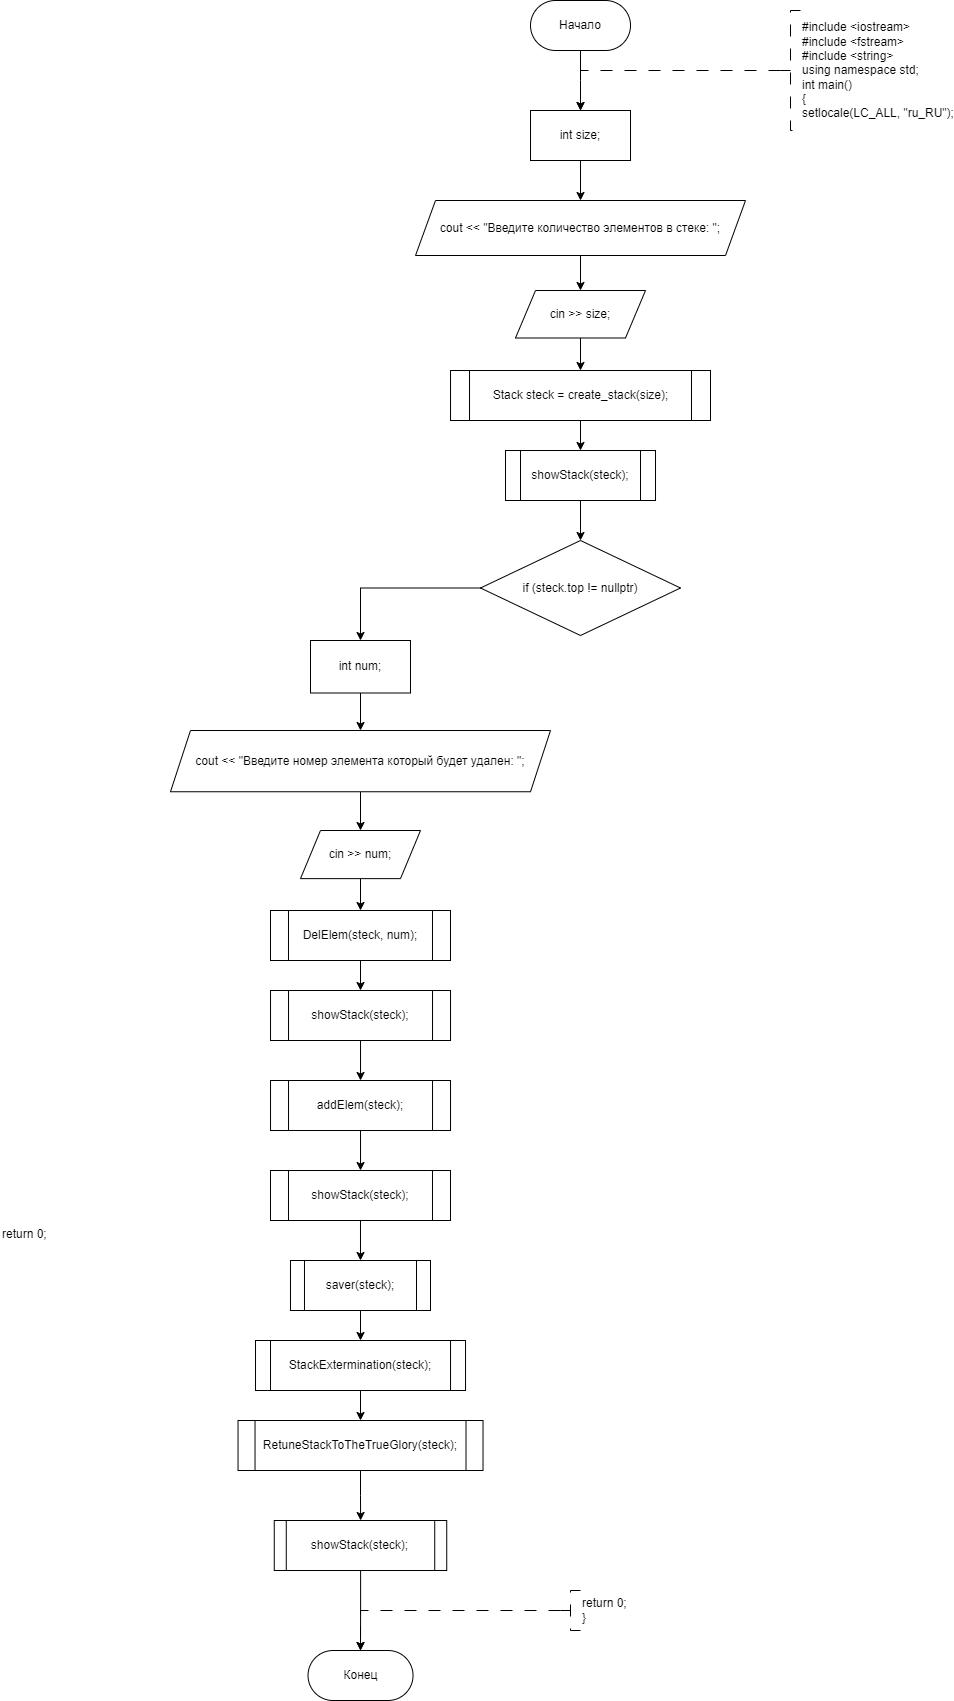

The diagram above was exported from draw.io. Its source (the exported page's mxGraphModel, read from the mxfile embedded in the PNG):
<mxGraphModel dx="1836" dy="669" grid="1" gridSize="10" guides="1" tooltips="1" connect="1" arrows="1" fold="1" page="1" pageScale="1" pageWidth="827" pageHeight="1169" math="0" shadow="0">
  <root>
    <mxCell id="WIyWlLk6GJQsqaUBKTNV-0" />
    <mxCell id="WIyWlLk6GJQsqaUBKTNV-1" parent="WIyWlLk6GJQsqaUBKTNV-0" />
    <mxCell id="x5ThzEdXiOOzZgezfpNB-4" style="edgeStyle=orthogonalEdgeStyle;rounded=0;orthogonalLoop=1;jettySize=auto;html=1;exitX=0.5;exitY=1;exitDx=0;exitDy=0;entryX=0.5;entryY=0;entryDx=0;entryDy=0;" parent="WIyWlLk6GJQsqaUBKTNV-1" source="x5ThzEdXiOOzZgezfpNB-0" edge="1">
      <mxGeometry relative="1" as="geometry">
        <mxPoint x="360.01" y="310" as="targetPoint" />
      </mxGeometry>
    </mxCell>
    <mxCell id="x5ThzEdXiOOzZgezfpNB-0" value="Начало" style="rounded=1;whiteSpace=wrap;html=1;arcSize=50;" parent="WIyWlLk6GJQsqaUBKTNV-1" vertex="1">
      <mxGeometry x="310.01" y="200" width="100" height="50" as="geometry" />
    </mxCell>
    <mxCell id="x5ThzEdXiOOzZgezfpNB-1" value="" style="edgeStyle=orthogonalEdgeStyle;rounded=0;orthogonalLoop=1;jettySize=auto;html=1;strokeWidth=1;dashed=1;dashPattern=12 12;exitX=0;exitY=0.5;exitDx=0;exitDy=0;exitPerimeter=0;entryX=0.5;entryY=0;entryDx=0;entryDy=0;" parent="WIyWlLk6GJQsqaUBKTNV-1" source="x5ThzEdXiOOzZgezfpNB-2" edge="1">
      <mxGeometry relative="1" as="geometry">
        <Array as="points">
          <mxPoint x="360" y="270" />
        </Array>
        <mxPoint x="360" y="310" as="targetPoint" />
        <mxPoint x="550" y="270" as="sourcePoint" />
      </mxGeometry>
    </mxCell>
    <mxCell id="x5ThzEdXiOOzZgezfpNB-2" value="&lt;div&gt;#include &amp;lt;iostream&amp;gt;&lt;/div&gt;&lt;div&gt;#include &amp;lt;fstream&amp;gt;&lt;/div&gt;&lt;div&gt;#include &amp;lt;string&amp;gt;&lt;/div&gt;&lt;div&gt;using namespace std;&lt;/div&gt;&lt;div&gt;&lt;div&gt;int main()&lt;/div&gt;&lt;div&gt;{&lt;/div&gt;&lt;div&gt;setlocale(LC_ALL, &quot;ru_RU&quot;);&lt;/div&gt;&lt;/div&gt;" style="strokeWidth=1;html=1;shape=mxgraph.flowchart.annotation_2;align=left;labelPosition=right;pointerEvents=1;dashed=1;dashPattern=12 12;" parent="WIyWlLk6GJQsqaUBKTNV-1" vertex="1">
      <mxGeometry x="560" y="210" width="20" height="120" as="geometry" />
    </mxCell>
    <mxCell id="x5ThzEdXiOOzZgezfpNB-7" value="Конец" style="rounded=1;whiteSpace=wrap;html=1;arcSize=50;" parent="WIyWlLk6GJQsqaUBKTNV-1" vertex="1">
      <mxGeometry x="87.52999999999997" y="1850" width="105" height="50" as="geometry" />
    </mxCell>
    <mxCell id="IIHRQdzh-CCo5iznKyq5-33" value="" style="edgeStyle=orthogonalEdgeStyle;rounded=0;orthogonalLoop=1;jettySize=auto;html=1;" edge="1" parent="WIyWlLk6GJQsqaUBKTNV-1" source="IIHRQdzh-CCo5iznKyq5-31" target="IIHRQdzh-CCo5iznKyq5-32">
      <mxGeometry relative="1" as="geometry" />
    </mxCell>
    <mxCell id="IIHRQdzh-CCo5iznKyq5-31" value="int size;" style="whiteSpace=wrap;html=1;" vertex="1" parent="WIyWlLk6GJQsqaUBKTNV-1">
      <mxGeometry x="310.01" y="310" width="100" height="50" as="geometry" />
    </mxCell>
    <mxCell id="IIHRQdzh-CCo5iznKyq5-35" value="" style="edgeStyle=orthogonalEdgeStyle;rounded=0;orthogonalLoop=1;jettySize=auto;html=1;" edge="1" parent="WIyWlLk6GJQsqaUBKTNV-1" source="IIHRQdzh-CCo5iznKyq5-32" target="IIHRQdzh-CCo5iznKyq5-34">
      <mxGeometry relative="1" as="geometry" />
    </mxCell>
    <mxCell id="IIHRQdzh-CCo5iznKyq5-32" value="cout &lt;&lt; &quot;Введите количество элементов в стеке: &quot;;" style="shape=parallelogram;perimeter=parallelogramPerimeter;whiteSpace=wrap;html=1;fixedSize=1;" vertex="1" parent="WIyWlLk6GJQsqaUBKTNV-1">
      <mxGeometry x="195.01" y="400" width="329.99" height="55" as="geometry" />
    </mxCell>
    <mxCell id="IIHRQdzh-CCo5iznKyq5-39" value="" style="edgeStyle=orthogonalEdgeStyle;rounded=0;orthogonalLoop=1;jettySize=auto;html=1;" edge="1" parent="WIyWlLk6GJQsqaUBKTNV-1" source="IIHRQdzh-CCo5iznKyq5-34" target="IIHRQdzh-CCo5iznKyq5-38">
      <mxGeometry relative="1" as="geometry" />
    </mxCell>
    <mxCell id="IIHRQdzh-CCo5iznKyq5-34" value="cin &gt;&gt; size;" style="shape=parallelogram;perimeter=parallelogramPerimeter;whiteSpace=wrap;html=1;fixedSize=1;" vertex="1" parent="WIyWlLk6GJQsqaUBKTNV-1">
      <mxGeometry x="295.01" y="490" width="130" height="47.5" as="geometry" />
    </mxCell>
    <mxCell id="IIHRQdzh-CCo5iznKyq5-43" value="" style="edgeStyle=orthogonalEdgeStyle;rounded=0;orthogonalLoop=1;jettySize=auto;html=1;" edge="1" parent="WIyWlLk6GJQsqaUBKTNV-1" source="IIHRQdzh-CCo5iznKyq5-38" target="IIHRQdzh-CCo5iznKyq5-40">
      <mxGeometry relative="1" as="geometry" />
    </mxCell>
    <mxCell id="IIHRQdzh-CCo5iznKyq5-38" value="Stack steck = create_stack(size);" style="shape=process;whiteSpace=wrap;html=1;backgroundOutline=1;size=0.07142857142857142;" vertex="1" parent="WIyWlLk6GJQsqaUBKTNV-1">
      <mxGeometry x="230.02" y="570" width="259.98" height="50" as="geometry" />
    </mxCell>
    <mxCell id="IIHRQdzh-CCo5iznKyq5-45" value="" style="edgeStyle=orthogonalEdgeStyle;rounded=0;orthogonalLoop=1;jettySize=auto;html=1;" edge="1" parent="WIyWlLk6GJQsqaUBKTNV-1" source="IIHRQdzh-CCo5iznKyq5-40" target="IIHRQdzh-CCo5iznKyq5-44">
      <mxGeometry relative="1" as="geometry" />
    </mxCell>
    <mxCell id="IIHRQdzh-CCo5iznKyq5-40" value="showStack(steck);" style="shape=process;whiteSpace=wrap;html=1;backgroundOutline=1;" vertex="1" parent="WIyWlLk6GJQsqaUBKTNV-1">
      <mxGeometry x="285.01" y="650" width="150" height="50" as="geometry" />
    </mxCell>
    <mxCell id="IIHRQdzh-CCo5iznKyq5-47" value="" style="edgeStyle=orthogonalEdgeStyle;rounded=0;orthogonalLoop=1;jettySize=auto;html=1;" edge="1" parent="WIyWlLk6GJQsqaUBKTNV-1" source="IIHRQdzh-CCo5iznKyq5-44" target="IIHRQdzh-CCo5iznKyq5-46">
      <mxGeometry relative="1" as="geometry" />
    </mxCell>
    <mxCell id="IIHRQdzh-CCo5iznKyq5-44" value="if (steck.top != nullptr)" style="rhombus;whiteSpace=wrap;html=1;" vertex="1" parent="WIyWlLk6GJQsqaUBKTNV-1">
      <mxGeometry x="260.01" y="740" width="199.99" height="95" as="geometry" />
    </mxCell>
    <mxCell id="IIHRQdzh-CCo5iznKyq5-49" value="" style="edgeStyle=orthogonalEdgeStyle;rounded=0;orthogonalLoop=1;jettySize=auto;html=1;" edge="1" parent="WIyWlLk6GJQsqaUBKTNV-1" source="IIHRQdzh-CCo5iznKyq5-46" target="IIHRQdzh-CCo5iznKyq5-48">
      <mxGeometry relative="1" as="geometry" />
    </mxCell>
    <mxCell id="IIHRQdzh-CCo5iznKyq5-46" value="int num;" style="whiteSpace=wrap;html=1;" vertex="1" parent="WIyWlLk6GJQsqaUBKTNV-1">
      <mxGeometry x="90" y="840" width="99.99" height="52.5" as="geometry" />
    </mxCell>
    <mxCell id="IIHRQdzh-CCo5iznKyq5-51" value="" style="edgeStyle=orthogonalEdgeStyle;rounded=0;orthogonalLoop=1;jettySize=auto;html=1;" edge="1" parent="WIyWlLk6GJQsqaUBKTNV-1" source="IIHRQdzh-CCo5iznKyq5-48" target="IIHRQdzh-CCo5iznKyq5-50">
      <mxGeometry relative="1" as="geometry" />
    </mxCell>
    <mxCell id="IIHRQdzh-CCo5iznKyq5-48" value="cout &lt;&lt; &quot;Введите номер элемента который будет удален: &quot;;" style="shape=parallelogram;perimeter=parallelogramPerimeter;whiteSpace=wrap;html=1;fixedSize=1;" vertex="1" parent="WIyWlLk6GJQsqaUBKTNV-1">
      <mxGeometry x="-50.00999999999999" y="930" width="380.01" height="61.25" as="geometry" />
    </mxCell>
    <mxCell id="IIHRQdzh-CCo5iznKyq5-53" value="" style="edgeStyle=orthogonalEdgeStyle;rounded=0;orthogonalLoop=1;jettySize=auto;html=1;" edge="1" parent="WIyWlLk6GJQsqaUBKTNV-1" source="IIHRQdzh-CCo5iznKyq5-50" target="IIHRQdzh-CCo5iznKyq5-52">
      <mxGeometry relative="1" as="geometry" />
    </mxCell>
    <mxCell id="IIHRQdzh-CCo5iznKyq5-50" value="cin &gt;&gt; num;" style="shape=parallelogram;perimeter=parallelogramPerimeter;whiteSpace=wrap;html=1;fixedSize=1;" vertex="1" parent="WIyWlLk6GJQsqaUBKTNV-1">
      <mxGeometry x="79.99" y="1030" width="120.01" height="48.13" as="geometry" />
    </mxCell>
    <mxCell id="IIHRQdzh-CCo5iznKyq5-55" value="" style="edgeStyle=orthogonalEdgeStyle;rounded=0;orthogonalLoop=1;jettySize=auto;html=1;" edge="1" parent="WIyWlLk6GJQsqaUBKTNV-1" source="IIHRQdzh-CCo5iznKyq5-52" target="IIHRQdzh-CCo5iznKyq5-54">
      <mxGeometry relative="1" as="geometry" />
    </mxCell>
    <mxCell id="IIHRQdzh-CCo5iznKyq5-52" value="DelElem(steck, num);" style="shape=process;whiteSpace=wrap;html=1;backgroundOutline=1;" vertex="1" parent="WIyWlLk6GJQsqaUBKTNV-1">
      <mxGeometry x="49.99000000000001" y="1110" width="180" height="50" as="geometry" />
    </mxCell>
    <mxCell id="IIHRQdzh-CCo5iznKyq5-57" value="" style="edgeStyle=orthogonalEdgeStyle;rounded=0;orthogonalLoop=1;jettySize=auto;html=1;" edge="1" parent="WIyWlLk6GJQsqaUBKTNV-1" source="IIHRQdzh-CCo5iznKyq5-54" target="IIHRQdzh-CCo5iznKyq5-56">
      <mxGeometry relative="1" as="geometry" />
    </mxCell>
    <mxCell id="IIHRQdzh-CCo5iznKyq5-54" value="showStack(steck);" style="shape=process;whiteSpace=wrap;html=1;backgroundOutline=1;" vertex="1" parent="WIyWlLk6GJQsqaUBKTNV-1">
      <mxGeometry x="50.02000000000001" y="1190" width="180" height="50" as="geometry" />
    </mxCell>
    <mxCell id="IIHRQdzh-CCo5iznKyq5-59" value="" style="edgeStyle=orthogonalEdgeStyle;rounded=0;orthogonalLoop=1;jettySize=auto;html=1;" edge="1" parent="WIyWlLk6GJQsqaUBKTNV-1" source="IIHRQdzh-CCo5iznKyq5-56" target="IIHRQdzh-CCo5iznKyq5-58">
      <mxGeometry relative="1" as="geometry" />
    </mxCell>
    <mxCell id="IIHRQdzh-CCo5iznKyq5-56" value="addElem(steck);" style="shape=process;whiteSpace=wrap;html=1;backgroundOutline=1;" vertex="1" parent="WIyWlLk6GJQsqaUBKTNV-1">
      <mxGeometry x="50.02000000000001" y="1280" width="180" height="50" as="geometry" />
    </mxCell>
    <mxCell id="IIHRQdzh-CCo5iznKyq5-61" value="" style="edgeStyle=orthogonalEdgeStyle;rounded=0;orthogonalLoop=1;jettySize=auto;html=1;" edge="1" parent="WIyWlLk6GJQsqaUBKTNV-1" source="IIHRQdzh-CCo5iznKyq5-58" target="IIHRQdzh-CCo5iznKyq5-60">
      <mxGeometry relative="1" as="geometry" />
    </mxCell>
    <mxCell id="IIHRQdzh-CCo5iznKyq5-58" value="showStack(steck);" style="shape=process;whiteSpace=wrap;html=1;backgroundOutline=1;" vertex="1" parent="WIyWlLk6GJQsqaUBKTNV-1">
      <mxGeometry x="49.99000000000001" y="1370" width="180" height="50" as="geometry" />
    </mxCell>
    <mxCell id="IIHRQdzh-CCo5iznKyq5-63" value="" style="edgeStyle=orthogonalEdgeStyle;rounded=0;orthogonalLoop=1;jettySize=auto;html=1;" edge="1" parent="WIyWlLk6GJQsqaUBKTNV-1" source="IIHRQdzh-CCo5iznKyq5-60" target="IIHRQdzh-CCo5iznKyq5-62">
      <mxGeometry relative="1" as="geometry" />
    </mxCell>
    <mxCell id="IIHRQdzh-CCo5iznKyq5-60" value="saver(steck);" style="shape=process;whiteSpace=wrap;html=1;backgroundOutline=1;" vertex="1" parent="WIyWlLk6GJQsqaUBKTNV-1">
      <mxGeometry x="69.98" y="1460" width="140.02" height="50" as="geometry" />
    </mxCell>
    <mxCell id="IIHRQdzh-CCo5iznKyq5-65" value="" style="edgeStyle=orthogonalEdgeStyle;rounded=0;orthogonalLoop=1;jettySize=auto;html=1;" edge="1" parent="WIyWlLk6GJQsqaUBKTNV-1" source="IIHRQdzh-CCo5iznKyq5-62" target="IIHRQdzh-CCo5iznKyq5-64">
      <mxGeometry relative="1" as="geometry" />
    </mxCell>
    <mxCell id="IIHRQdzh-CCo5iznKyq5-62" value="StackExtermination(steck);" style="shape=process;whiteSpace=wrap;html=1;backgroundOutline=1;size=0.071374154842396;" vertex="1" parent="WIyWlLk6GJQsqaUBKTNV-1">
      <mxGeometry x="35.010000000000005" y="1540" width="210.02" height="50" as="geometry" />
    </mxCell>
    <mxCell id="IIHRQdzh-CCo5iznKyq5-67" value="" style="edgeStyle=orthogonalEdgeStyle;rounded=0;orthogonalLoop=1;jettySize=auto;html=1;" edge="1" parent="WIyWlLk6GJQsqaUBKTNV-1" source="IIHRQdzh-CCo5iznKyq5-64" target="IIHRQdzh-CCo5iznKyq5-66">
      <mxGeometry relative="1" as="geometry" />
    </mxCell>
    <mxCell id="IIHRQdzh-CCo5iznKyq5-64" value="RetuneStackToTheTrueGlory(steck);" style="shape=process;whiteSpace=wrap;html=1;backgroundOutline=1;size=0.071374154842396;" vertex="1" parent="WIyWlLk6GJQsqaUBKTNV-1">
      <mxGeometry x="17.53" y="1620" width="244.99" height="50" as="geometry" />
    </mxCell>
    <mxCell id="IIHRQdzh-CCo5iznKyq5-71" value="" style="edgeStyle=orthogonalEdgeStyle;rounded=0;orthogonalLoop=1;jettySize=auto;html=1;" edge="1" parent="WIyWlLk6GJQsqaUBKTNV-1" source="IIHRQdzh-CCo5iznKyq5-66" target="x5ThzEdXiOOzZgezfpNB-7">
      <mxGeometry relative="1" as="geometry" />
    </mxCell>
    <mxCell id="IIHRQdzh-CCo5iznKyq5-66" value="showStack(steck);" style="shape=process;whiteSpace=wrap;html=1;backgroundOutline=1;size=0.071374154842396;" vertex="1" parent="WIyWlLk6GJQsqaUBKTNV-1">
      <mxGeometry x="53.76" y="1720" width="172.47" height="50" as="geometry" />
    </mxCell>
    <mxCell id="IIHRQdzh-CCo5iznKyq5-69" value="" style="edgeStyle=orthogonalEdgeStyle;rounded=0;orthogonalLoop=1;jettySize=auto;html=1;strokeWidth=1;dashed=1;dashPattern=12 12;exitX=0;exitY=0.5;exitDx=0;exitDy=0;exitPerimeter=0;entryX=0.5;entryY=0;entryDx=0;entryDy=0;" edge="1" parent="WIyWlLk6GJQsqaUBKTNV-1" source="IIHRQdzh-CCo5iznKyq5-70">
      <mxGeometry relative="1" as="geometry">
        <Array as="points">
          <mxPoint x="140" y="1810" />
        </Array>
        <mxPoint x="140" y="1850" as="targetPoint" />
        <mxPoint x="330" y="1810" as="sourcePoint" />
      </mxGeometry>
    </mxCell>
    <mxCell id="IIHRQdzh-CCo5iznKyq5-70" value="return 0;&lt;div&gt;}&lt;/div&gt;" style="strokeWidth=1;html=1;shape=mxgraph.flowchart.annotation_2;align=left;labelPosition=right;pointerEvents=1;dashed=1;dashPattern=12 12;" vertex="1" parent="WIyWlLk6GJQsqaUBKTNV-1">
      <mxGeometry x="340" y="1790" width="20" height="40" as="geometry" />
    </mxCell>
    <mxCell id="IIHRQdzh-CCo5iznKyq5-72" value="return 0;" style="text;whiteSpace=wrap;" vertex="1" parent="WIyWlLk6GJQsqaUBKTNV-1">
      <mxGeometry x="-220" y="1420" width="80" height="40" as="geometry" />
    </mxCell>
  </root>
</mxGraphModel>